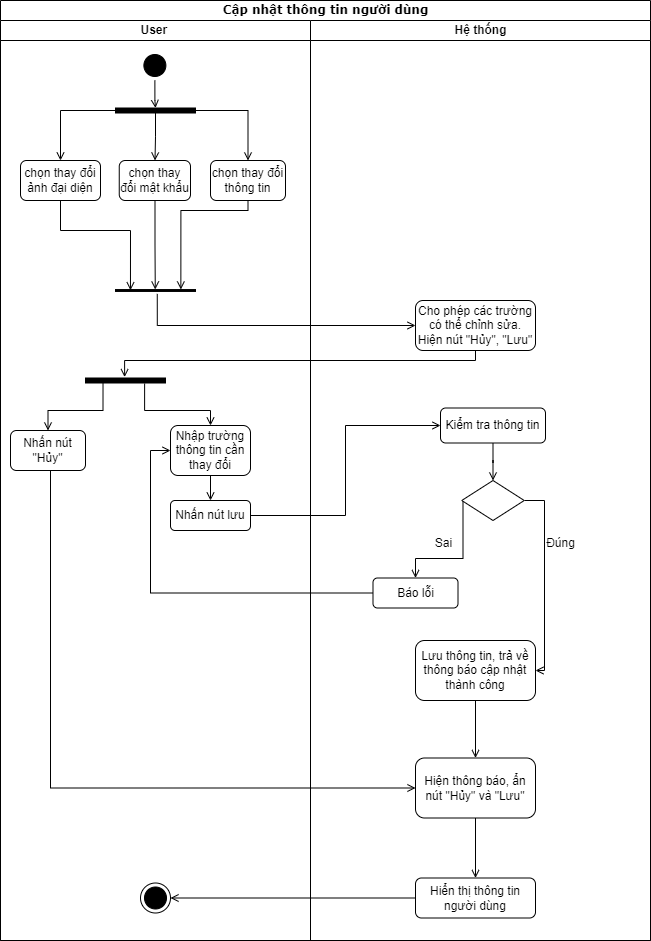

The diagram above was exported from draw.io. Its source (the exported page's mxGraphModel, read from the mxfile embedded in the PNG):
<mxGraphModel dx="1900" dy="581" grid="1" gridSize="10" guides="1" tooltips="1" connect="1" arrows="1" fold="1" page="1" pageScale="1" pageWidth="850" pageHeight="1100" background="none" math="0" shadow="0">
  <root>
    <mxCell id="0" />
    <mxCell id="1" parent="0" />
    <mxCell id="1c1d494c118603dd-1" value="Cập nhật thông tin người dùng" style="swimlane;html=1;childLayout=stackLayout;startSize=20;rounded=0;shadow=0;comic=0;labelBackgroundColor=none;strokeWidth=1;fontFamily=Verdana;fontSize=12;align=center;" parent="1" vertex="1">
      <mxGeometry x="-40" y="70" width="650" height="940" as="geometry" />
    </mxCell>
    <mxCell id="1c1d494c118603dd-2" value="User&amp;nbsp;" style="swimlane;html=1;startSize=20;" parent="1c1d494c118603dd-1" vertex="1">
      <mxGeometry y="20" width="310" height="920" as="geometry" />
    </mxCell>
    <mxCell id="S993IayqEUNij42405tz-62" style="edgeStyle=orthogonalEdgeStyle;rounded=0;orthogonalLoop=1;jettySize=auto;html=1;strokeColor=#000000;strokeWidth=1;endArrow=open;endFill=0;" parent="1c1d494c118603dd-2" source="S993IayqEUNij42405tz-1" target="S993IayqEUNij42405tz-50" edge="1">
      <mxGeometry relative="1" as="geometry" />
    </mxCell>
    <mxCell id="S993IayqEUNij42405tz-1" value="" style="ellipse;html=1;shape=startState;fillColor=#000000;strokeColor=#000000;" parent="1c1d494c118603dd-2" vertex="1">
      <mxGeometry x="139.38" y="30" width="30" height="30" as="geometry" />
    </mxCell>
    <mxCell id="S993IayqEUNij42405tz-59" style="edgeStyle=orthogonalEdgeStyle;rounded=0;orthogonalLoop=1;jettySize=auto;html=1;entryX=-0.032;entryY=0.183;entryDx=0;entryDy=0;entryPerimeter=0;strokeColor=#000000;strokeWidth=1;endArrow=open;endFill=0;" parent="1c1d494c118603dd-2" source="S993IayqEUNij42405tz-3" target="S993IayqEUNij42405tz-56" edge="1">
      <mxGeometry relative="1" as="geometry">
        <Array as="points">
          <mxPoint x="248" y="190" />
          <mxPoint x="180" y="190" />
        </Array>
      </mxGeometry>
    </mxCell>
    <mxCell id="S993IayqEUNij42405tz-3" value="chọn thay đổi thông tin" style="rounded=1;whiteSpace=wrap;html=1;strokeColor=#000000;" parent="1c1d494c118603dd-2" vertex="1">
      <mxGeometry x="210" y="140" width="75" height="40" as="geometry" />
    </mxCell>
    <mxCell id="S993IayqEUNij42405tz-14" style="edgeStyle=orthogonalEdgeStyle;rounded=0;orthogonalLoop=1;jettySize=auto;html=1;entryX=0.5;entryY=0;entryDx=0;entryDy=0;strokeColor=#000000;strokeWidth=1;endArrow=open;endFill=0;exitX=0.94;exitY=0.781;exitDx=0;exitDy=0;exitPerimeter=0;" parent="1c1d494c118603dd-2" source="S993IayqEUNij42405tz-9" target="S993IayqEUNij42405tz-10" edge="1">
      <mxGeometry relative="1" as="geometry">
        <Array as="points">
          <mxPoint x="103" y="390" />
          <mxPoint x="48" y="390" />
        </Array>
      </mxGeometry>
    </mxCell>
    <mxCell id="S993IayqEUNij42405tz-15" style="edgeStyle=orthogonalEdgeStyle;rounded=0;orthogonalLoop=1;jettySize=auto;html=1;entryX=0.5;entryY=0;entryDx=0;entryDy=0;strokeColor=#000000;strokeWidth=1;endArrow=open;endFill=0;exitX=1.1;exitY=0.261;exitDx=0;exitDy=0;exitPerimeter=0;" parent="1c1d494c118603dd-2" source="S993IayqEUNij42405tz-9" target="S993IayqEUNij42405tz-12" edge="1">
      <mxGeometry relative="1" as="geometry">
        <Array as="points">
          <mxPoint x="144" y="390" />
          <mxPoint x="210" y="390" />
        </Array>
      </mxGeometry>
    </mxCell>
    <mxCell id="S993IayqEUNij42405tz-9" value="" style="html=1;points=[];perimeter=orthogonalPerimeter;fillColor=strokeColor;strokeColor=#000000;rotation=90;" parent="1c1d494c118603dd-2" vertex="1">
      <mxGeometry x="122.5" y="320" width="5" height="80" as="geometry" />
    </mxCell>
    <mxCell id="S993IayqEUNij42405tz-10" value="Nhấn nút &quot;Hủy&quot;" style="rounded=1;whiteSpace=wrap;html=1;strokeColor=#000000;" parent="1c1d494c118603dd-2" vertex="1">
      <mxGeometry x="10" y="410" width="75" height="40" as="geometry" />
    </mxCell>
    <mxCell id="S993IayqEUNij42405tz-12" value="Nhập trường thông tin cần thay đổi" style="rounded=1;whiteSpace=wrap;html=1;strokeColor=#000000;" parent="1c1d494c118603dd-2" vertex="1">
      <mxGeometry x="170" y="405" width="80" height="50" as="geometry" />
    </mxCell>
    <mxCell id="S993IayqEUNij42405tz-18" value="Nhấn nút lưu" style="rounded=1;whiteSpace=wrap;html=1;strokeColor=#000000;" parent="1c1d494c118603dd-2" vertex="1">
      <mxGeometry x="170" y="480" width="80" height="30" as="geometry" />
    </mxCell>
    <mxCell id="S993IayqEUNij42405tz-17" style="edgeStyle=orthogonalEdgeStyle;rounded=0;orthogonalLoop=1;jettySize=auto;html=1;strokeColor=#000000;strokeWidth=1;endArrow=open;endFill=0;" parent="1c1d494c118603dd-2" source="S993IayqEUNij42405tz-12" target="S993IayqEUNij42405tz-18" edge="1">
      <mxGeometry relative="1" as="geometry">
        <mxPoint x="180" y="540" as="targetPoint" />
      </mxGeometry>
    </mxCell>
    <mxCell id="S993IayqEUNij42405tz-53" style="edgeStyle=orthogonalEdgeStyle;rounded=0;orthogonalLoop=1;jettySize=auto;html=1;entryX=0.5;entryY=0;entryDx=0;entryDy=0;strokeColor=#000000;strokeWidth=1;endArrow=open;endFill=0;" parent="1c1d494c118603dd-2" source="S993IayqEUNij42405tz-50" target="S993IayqEUNij42405tz-51" edge="1">
      <mxGeometry relative="1" as="geometry" />
    </mxCell>
    <mxCell id="S993IayqEUNij42405tz-54" style="edgeStyle=orthogonalEdgeStyle;rounded=0;orthogonalLoop=1;jettySize=auto;html=1;strokeColor=#000000;strokeWidth=1;endArrow=open;endFill=0;" parent="1c1d494c118603dd-2" source="S993IayqEUNij42405tz-50" target="S993IayqEUNij42405tz-52" edge="1">
      <mxGeometry relative="1" as="geometry" />
    </mxCell>
    <mxCell id="S993IayqEUNij42405tz-55" style="edgeStyle=orthogonalEdgeStyle;rounded=0;orthogonalLoop=1;jettySize=auto;html=1;entryX=0.5;entryY=0;entryDx=0;entryDy=0;strokeColor=#000000;strokeWidth=1;endArrow=open;endFill=0;" parent="1c1d494c118603dd-2" source="S993IayqEUNij42405tz-50" target="S993IayqEUNij42405tz-3" edge="1">
      <mxGeometry relative="1" as="geometry" />
    </mxCell>
    <mxCell id="S993IayqEUNij42405tz-50" value="" style="html=1;points=[];perimeter=orthogonalPerimeter;fillColor=strokeColor;strokeColor=default;rotation=90;" parent="1c1d494c118603dd-2" vertex="1">
      <mxGeometry x="152.5" y="50" width="5" height="80" as="geometry" />
    </mxCell>
    <mxCell id="S993IayqEUNij42405tz-60" style="edgeStyle=orthogonalEdgeStyle;rounded=0;orthogonalLoop=1;jettySize=auto;html=1;entryX=0.394;entryY=0.813;entryDx=0;entryDy=0;entryPerimeter=0;strokeColor=#000000;strokeWidth=1;endArrow=open;endFill=0;" parent="1c1d494c118603dd-2" source="S993IayqEUNij42405tz-51" target="S993IayqEUNij42405tz-56" edge="1">
      <mxGeometry relative="1" as="geometry">
        <Array as="points">
          <mxPoint x="60" y="210" />
          <mxPoint x="130" y="210" />
        </Array>
      </mxGeometry>
    </mxCell>
    <mxCell id="S993IayqEUNij42405tz-51" value="chọn thay đổi ảnh đại diện" style="rounded=1;whiteSpace=wrap;html=1;strokeColor=default;" parent="1c1d494c118603dd-2" vertex="1">
      <mxGeometry x="20" y="140" width="80" height="40" as="geometry" />
    </mxCell>
    <mxCell id="S993IayqEUNij42405tz-58" style="edgeStyle=orthogonalEdgeStyle;rounded=0;orthogonalLoop=1;jettySize=auto;html=1;entryX=-0.032;entryY=0.503;entryDx=0;entryDy=0;entryPerimeter=0;strokeColor=#000000;strokeWidth=1;endArrow=open;endFill=0;" parent="1c1d494c118603dd-2" source="S993IayqEUNij42405tz-52" target="S993IayqEUNij42405tz-56" edge="1">
      <mxGeometry relative="1" as="geometry" />
    </mxCell>
    <mxCell id="S993IayqEUNij42405tz-52" value="chọn thay đổi mật khẩu" style="rounded=1;whiteSpace=wrap;html=1;strokeColor=default;" parent="1c1d494c118603dd-2" vertex="1">
      <mxGeometry x="118.75" y="140" width="71.25" height="40" as="geometry" />
    </mxCell>
    <mxCell id="S993IayqEUNij42405tz-56" value="" style="html=1;points=[];perimeter=orthogonalPerimeter;fillColor=strokeColor;strokeColor=default;rotation=90;" parent="1c1d494c118603dd-2" vertex="1">
      <mxGeometry x="154.06" y="230" width="1.88" height="80" as="geometry" />
    </mxCell>
    <mxCell id="S993IayqEUNij42405tz-37" value="" style="ellipse;html=1;shape=endState;fillColor=#000000;strokeColor=default;" parent="1c1d494c118603dd-2" vertex="1">
      <mxGeometry x="140" y="862.5" width="30" height="30" as="geometry" />
    </mxCell>
    <mxCell id="1c1d494c118603dd-3" value="Hệ thống" style="swimlane;html=1;startSize=20;" parent="1c1d494c118603dd-1" vertex="1">
      <mxGeometry x="310" y="20" width="340" height="920" as="geometry" />
    </mxCell>
    <mxCell id="S993IayqEUNij42405tz-5" value="Cho phép các trường có thể chỉnh sửa. Hiện nút &quot;Hủy&quot;, &quot;Lưu&quot;" style="rounded=1;whiteSpace=wrap;html=1;strokeColor=#000000;" parent="1c1d494c118603dd-3" vertex="1">
      <mxGeometry x="105" y="280" width="120" height="50" as="geometry" />
    </mxCell>
    <mxCell id="S993IayqEUNij42405tz-21" style="edgeStyle=orthogonalEdgeStyle;rounded=0;orthogonalLoop=1;jettySize=auto;html=1;entryX=0.5;entryY=0;entryDx=0;entryDy=0;strokeColor=#000000;strokeWidth=1;endArrow=open;endFill=0;exitX=0.02;exitY=0.5;exitDx=0;exitDy=0;exitPerimeter=0;" parent="1c1d494c118603dd-3" source="S993IayqEUNij42405tz-28" target="S993IayqEUNij42405tz-20" edge="1">
      <mxGeometry relative="1" as="geometry">
        <mxPoint x="172.5" y="520" as="sourcePoint" />
        <Array as="points">
          <mxPoint x="153" y="538" />
          <mxPoint x="105" y="538" />
        </Array>
      </mxGeometry>
    </mxCell>
    <mxCell id="S993IayqEUNij42405tz-20" value="Báo lỗi" style="rounded=1;whiteSpace=wrap;html=1;strokeColor=#000000;" parent="1c1d494c118603dd-3" vertex="1">
      <mxGeometry x="62.5" y="557.5" width="85" height="30" as="geometry" />
    </mxCell>
    <mxCell id="S993IayqEUNij42405tz-48" style="edgeStyle=orthogonalEdgeStyle;rounded=0;orthogonalLoop=1;jettySize=auto;html=1;strokeColor=#000000;strokeWidth=1;endArrow=open;endFill=0;exitX=1;exitY=0.5;exitDx=0;exitDy=0;" parent="1c1d494c118603dd-3" source="S993IayqEUNij42405tz-28" target="S993IayqEUNij42405tz-30" edge="1">
      <mxGeometry relative="1" as="geometry">
        <Array as="points">
          <mxPoint x="234" y="480" />
          <mxPoint x="234" y="650" />
        </Array>
      </mxGeometry>
    </mxCell>
    <mxCell id="S993IayqEUNij42405tz-28" value="" style="rhombus;whiteSpace=wrap;html=1;strokeColor=#000000;" parent="1c1d494c118603dd-3" vertex="1">
      <mxGeometry x="151.25" y="460" width="62.5" height="40" as="geometry" />
    </mxCell>
    <mxCell id="S993IayqEUNij42405tz-33" value="Hiện thông báo, ẩn nút &quot;Hủy&quot; và &quot;Lưu&quot;" style="rounded=1;whiteSpace=wrap;html=1;strokeColor=#000000;" parent="1c1d494c118603dd-3" vertex="1">
      <mxGeometry x="105" y="737.5" width="120" height="60" as="geometry" />
    </mxCell>
    <mxCell id="S993IayqEUNij42405tz-35" value="Hiển thị thông tin người dùng" style="rounded=1;whiteSpace=wrap;html=1;strokeColor=#000000;" parent="1c1d494c118603dd-3" vertex="1">
      <mxGeometry x="105" y="857.5" width="120" height="40" as="geometry" />
    </mxCell>
    <mxCell id="S993IayqEUNij42405tz-34" style="edgeStyle=orthogonalEdgeStyle;rounded=0;orthogonalLoop=1;jettySize=auto;html=1;strokeColor=#000000;strokeWidth=1;endArrow=open;endFill=0;" parent="1c1d494c118603dd-3" source="S993IayqEUNij42405tz-33" target="S993IayqEUNij42405tz-35" edge="1">
      <mxGeometry relative="1" as="geometry">
        <mxPoint x="165" y="857.5" as="targetPoint" />
      </mxGeometry>
    </mxCell>
    <mxCell id="S993IayqEUNij42405tz-40" value="Đúng" style="text;html=1;align=center;verticalAlign=middle;resizable=0;points=[];autosize=1;strokeColor=none;fillColor=none;" parent="1c1d494c118603dd-3" vertex="1">
      <mxGeometry x="225" y="507.5" width="50" height="30" as="geometry" />
    </mxCell>
    <mxCell id="S993IayqEUNij42405tz-41" value="Sai" style="text;html=1;align=center;verticalAlign=middle;resizable=0;points=[];autosize=1;strokeColor=none;fillColor=none;" parent="1c1d494c118603dd-3" vertex="1">
      <mxGeometry x="112.5" y="507.5" width="40" height="30" as="geometry" />
    </mxCell>
    <mxCell id="S993IayqEUNij42405tz-30" value="Lưu thông tin, trả về thông báo cập nhật thành công" style="rounded=1;whiteSpace=wrap;html=1;strokeColor=#000000;" parent="1c1d494c118603dd-3" vertex="1">
      <mxGeometry x="105" y="620" width="120" height="60" as="geometry" />
    </mxCell>
    <mxCell id="S993IayqEUNij42405tz-32" style="edgeStyle=orthogonalEdgeStyle;rounded=0;orthogonalLoop=1;jettySize=auto;html=1;strokeColor=#000000;strokeWidth=1;endArrow=open;endFill=0;entryX=0.5;entryY=0;entryDx=0;entryDy=0;" parent="1c1d494c118603dd-3" source="S993IayqEUNij42405tz-30" target="S993IayqEUNij42405tz-33" edge="1">
      <mxGeometry relative="1" as="geometry">
        <mxPoint x="205" y="547.5" as="targetPoint" />
      </mxGeometry>
    </mxCell>
    <mxCell id="S993IayqEUNij42405tz-46" style="edgeStyle=orthogonalEdgeStyle;rounded=0;orthogonalLoop=1;jettySize=auto;html=1;entryX=0.5;entryY=0;entryDx=0;entryDy=0;strokeColor=#000000;strokeWidth=1;endArrow=open;endFill=0;" parent="1c1d494c118603dd-3" source="S993IayqEUNij42405tz-44" target="S993IayqEUNij42405tz-28" edge="1">
      <mxGeometry relative="1" as="geometry" />
    </mxCell>
    <mxCell id="S993IayqEUNij42405tz-44" value="Kiểm tra thông tin" style="rounded=1;whiteSpace=wrap;html=1;strokeColor=default;" parent="1c1d494c118603dd-3" vertex="1">
      <mxGeometry x="130" y="387.5" width="105" height="35" as="geometry" />
    </mxCell>
    <mxCell id="S993IayqEUNij42405tz-7" style="edgeStyle=orthogonalEdgeStyle;rounded=0;orthogonalLoop=1;jettySize=auto;html=1;strokeColor=#000000;endArrow=open;endFill=0;entryX=-0.18;entryY=0.511;entryDx=0;entryDy=0;entryPerimeter=0;exitX=0.5;exitY=1;exitDx=0;exitDy=0;" parent="1c1d494c118603dd-1" source="S993IayqEUNij42405tz-5" target="S993IayqEUNij42405tz-9" edge="1">
      <mxGeometry relative="1" as="geometry">
        <mxPoint x="90" y="250" as="targetPoint" />
        <Array as="points">
          <mxPoint x="475" y="360" />
          <mxPoint x="124" y="360" />
        </Array>
      </mxGeometry>
    </mxCell>
    <mxCell id="S993IayqEUNij42405tz-22" style="edgeStyle=orthogonalEdgeStyle;rounded=0;orthogonalLoop=1;jettySize=auto;html=1;entryX=0;entryY=0.5;entryDx=0;entryDy=0;strokeColor=#000000;strokeWidth=1;endArrow=open;endFill=0;" parent="1c1d494c118603dd-1" source="S993IayqEUNij42405tz-20" target="S993IayqEUNij42405tz-12" edge="1">
      <mxGeometry relative="1" as="geometry" />
    </mxCell>
    <mxCell id="S993IayqEUNij42405tz-45" style="edgeStyle=orthogonalEdgeStyle;rounded=0;orthogonalLoop=1;jettySize=auto;html=1;strokeColor=#000000;strokeWidth=1;endArrow=open;endFill=0;entryX=0;entryY=0.5;entryDx=0;entryDy=0;" parent="1c1d494c118603dd-1" source="S993IayqEUNij42405tz-18" target="S993IayqEUNij42405tz-44" edge="1">
      <mxGeometry relative="1" as="geometry">
        <mxPoint x="400" y="425" as="targetPoint" />
      </mxGeometry>
    </mxCell>
    <mxCell id="S993IayqEUNij42405tz-47" style="edgeStyle=orthogonalEdgeStyle;rounded=0;orthogonalLoop=1;jettySize=auto;html=1;entryX=0;entryY=0.5;entryDx=0;entryDy=0;strokeColor=#000000;strokeWidth=1;endArrow=open;endFill=0;" parent="1c1d494c118603dd-1" source="S993IayqEUNij42405tz-10" target="S993IayqEUNij42405tz-33" edge="1">
      <mxGeometry relative="1" as="geometry">
        <Array as="points">
          <mxPoint x="50" y="788" />
        </Array>
      </mxGeometry>
    </mxCell>
    <mxCell id="S993IayqEUNij42405tz-61" style="edgeStyle=orthogonalEdgeStyle;rounded=0;orthogonalLoop=1;jettySize=auto;html=1;entryX=0;entryY=0.5;entryDx=0;entryDy=0;strokeColor=#000000;strokeWidth=1;endArrow=open;endFill=0;exitX=2.309;exitY=0.478;exitDx=0;exitDy=0;exitPerimeter=0;" parent="1c1d494c118603dd-1" source="S993IayqEUNij42405tz-56" target="S993IayqEUNij42405tz-5" edge="1">
      <mxGeometry relative="1" as="geometry">
        <Array as="points">
          <mxPoint x="157" y="325" />
        </Array>
      </mxGeometry>
    </mxCell>
    <mxCell id="S993IayqEUNij42405tz-36" style="edgeStyle=orthogonalEdgeStyle;rounded=0;orthogonalLoop=1;jettySize=auto;html=1;strokeColor=#000000;strokeWidth=1;endArrow=open;endFill=0;entryX=1;entryY=0.5;entryDx=0;entryDy=0;" parent="1c1d494c118603dd-1" source="S993IayqEUNij42405tz-35" target="S993IayqEUNij42405tz-37" edge="1">
      <mxGeometry relative="1" as="geometry">
        <mxPoint x="475" y="1007.5" as="targetPoint" />
      </mxGeometry>
    </mxCell>
  </root>
</mxGraphModel>